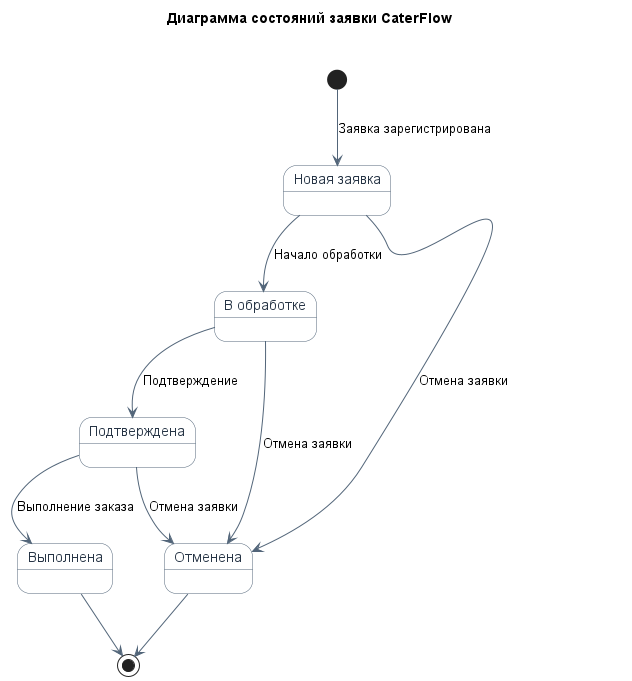

The diagram above was rendered by PlantUML. Its source (embedded in the PNG):
@startuml CaterFlowOrderStates

title Диаграмма состояний заявки CaterFlow

skinparam shadowing false
skinparam defaultFontName Arial
skinparam ArrowColor #526579
skinparam State {
    BackgroundColor #FFFFFF
    BorderColor #526579
    FontColor #263445
}

[*] --> New : Заявка зарегистрирована

state "Новая заявка" as New
state "В обработке" as Processing
state "Подтверждена" as Confirmed
state "Выполнена" as Completed
state "Отменена" as Cancelled

New --> Processing : Начало обработки
New --> Cancelled : Отмена заявки

Processing --> Confirmed : Подтверждение
Processing --> Cancelled : Отмена заявки

Confirmed --> Completed : Выполнение заказа
Confirmed --> Cancelled : Отмена заявки

Completed --> [*]
Cancelled --> [*]

@enduml